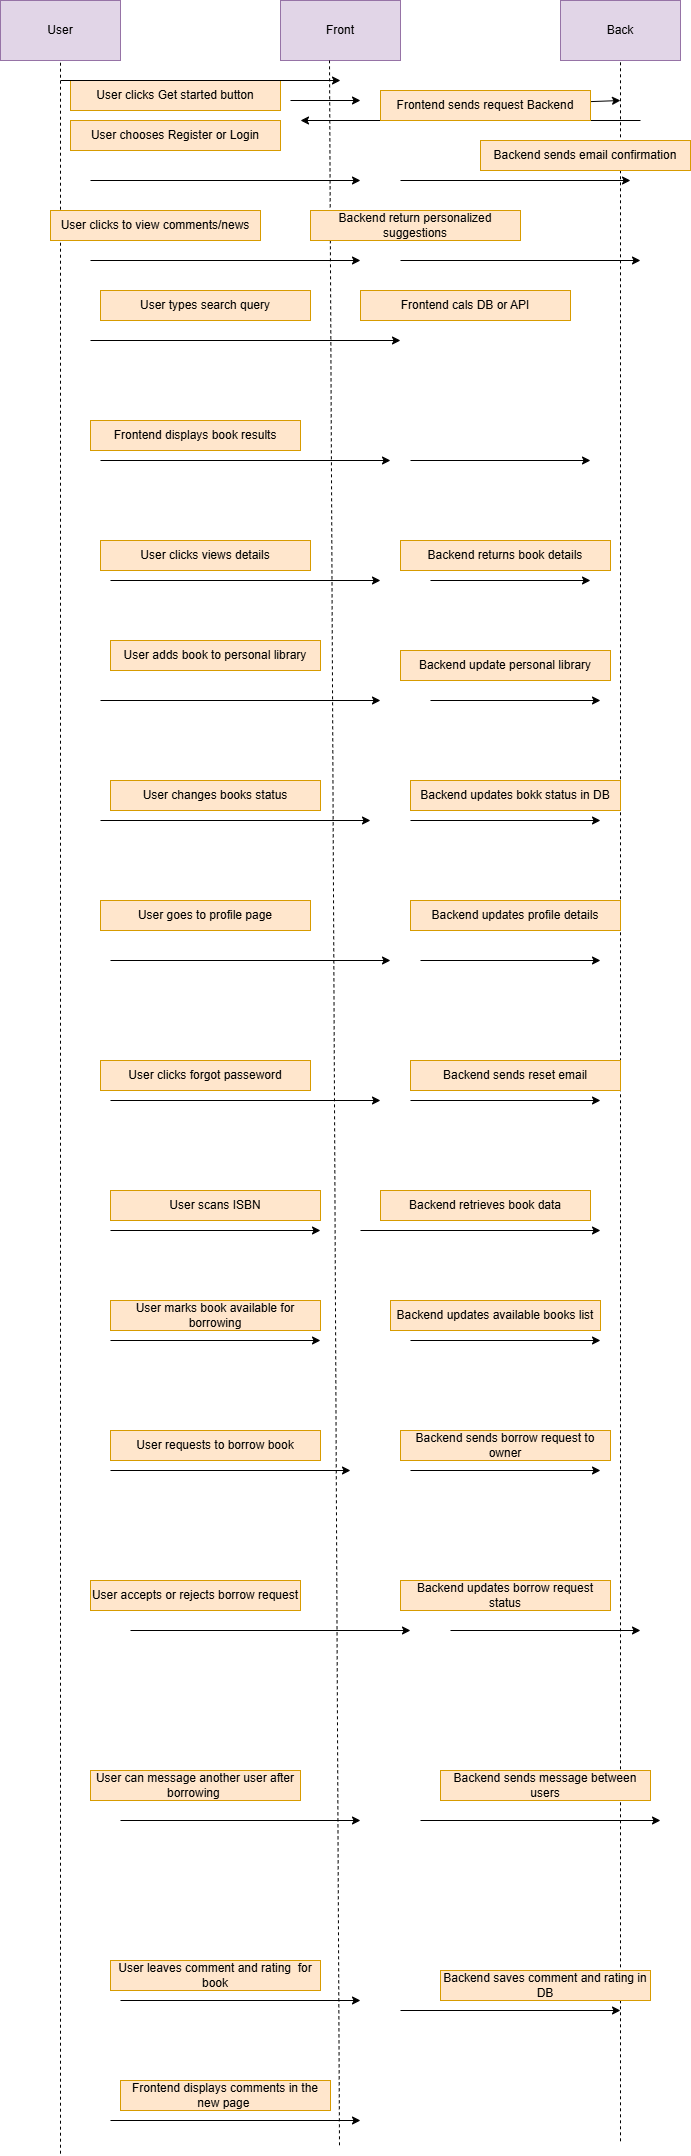

The diagram above was exported from draw.io. Its source (the exported page's mxGraphModel, read from the mxfile embedded in the PNG):
<mxGraphModel dx="1983" dy="717" grid="1" gridSize="10" guides="1" tooltips="1" connect="1" arrows="1" fold="1" page="1" pageScale="1" pageWidth="827" pageHeight="1169" math="0" shadow="0">
  <root>
    <mxCell id="0" />
    <mxCell id="1" parent="0" />
    <mxCell id="1CodhF04--ArAnrCT2DA-1" value="User" style="rounded=0;whiteSpace=wrap;html=1;fillColor=#e1d5e7;strokeColor=#9673a6;" vertex="1" parent="1">
      <mxGeometry x="80" y="60" width="120" height="60" as="geometry" />
    </mxCell>
    <mxCell id="1CodhF04--ArAnrCT2DA-2" value="Front" style="rounded=0;whiteSpace=wrap;html=1;fillColor=#e1d5e7;strokeColor=#9673a6;" vertex="1" parent="1">
      <mxGeometry x="360" y="60" width="120" height="60" as="geometry" />
    </mxCell>
    <mxCell id="1CodhF04--ArAnrCT2DA-3" value="Back" style="rounded=0;whiteSpace=wrap;html=1;fillColor=#e1d5e7;strokeColor=#9673a6;" vertex="1" parent="1">
      <mxGeometry x="640" y="60" width="120" height="60" as="geometry" />
    </mxCell>
    <mxCell id="1CodhF04--ArAnrCT2DA-4" value="" style="endArrow=none;dashed=1;html=1;rounded=0;" edge="1" parent="1">
      <mxGeometry width="50" height="50" relative="1" as="geometry">
        <mxPoint x="140" y="2213.199951171875" as="sourcePoint" />
        <mxPoint x="140" y="120" as="targetPoint" />
      </mxGeometry>
    </mxCell>
    <mxCell id="1CodhF04--ArAnrCT2DA-5" value="" style="endArrow=none;dashed=1;html=1;rounded=0;entryX=0.5;entryY=1;entryDx=0;entryDy=0;" edge="1" parent="1">
      <mxGeometry width="50" height="50" relative="1" as="geometry">
        <mxPoint x="419" y="2204.800048828125" as="sourcePoint" />
        <mxPoint x="409" y="120" as="targetPoint" />
      </mxGeometry>
    </mxCell>
    <mxCell id="1CodhF04--ArAnrCT2DA-6" value="" style="endArrow=none;dashed=1;html=1;rounded=0;entryX=0.5;entryY=1;entryDx=0;entryDy=0;" edge="1" parent="1" target="1CodhF04--ArAnrCT2DA-3">
      <mxGeometry width="50" height="50" relative="1" as="geometry">
        <mxPoint x="700" y="2200.800048828125" as="sourcePoint" />
        <mxPoint x="440" y="320" as="targetPoint" />
      </mxGeometry>
    </mxCell>
    <mxCell id="1CodhF04--ArAnrCT2DA-7" value="User clicks Get started button" style="rounded=0;whiteSpace=wrap;html=1;fillColor=#ffe6cc;strokeColor=#d79b00;" vertex="1" parent="1">
      <mxGeometry x="150" y="140" width="210" height="30" as="geometry" />
    </mxCell>
    <mxCell id="1CodhF04--ArAnrCT2DA-9" value="" style="endArrow=classic;html=1;rounded=0;" edge="1" parent="1">
      <mxGeometry width="50" height="50" relative="1" as="geometry">
        <mxPoint x="140" y="140" as="sourcePoint" />
        <mxPoint x="420" y="140" as="targetPoint" />
      </mxGeometry>
    </mxCell>
    <mxCell id="1CodhF04--ArAnrCT2DA-10" value="" style="endArrow=classic;html=1;rounded=0;" edge="1" parent="1" source="1CodhF04--ArAnrCT2DA-13">
      <mxGeometry width="50" height="50" relative="1" as="geometry">
        <mxPoint x="460" y="160" as="sourcePoint" />
        <mxPoint x="700" y="160" as="targetPoint" />
        <Array as="points" />
      </mxGeometry>
    </mxCell>
    <mxCell id="1CodhF04--ArAnrCT2DA-11" value="" style="endArrow=classic;html=1;rounded=0;" edge="1" parent="1">
      <mxGeometry width="50" height="50" relative="1" as="geometry">
        <mxPoint x="720" y="180" as="sourcePoint" />
        <mxPoint x="380" y="180" as="targetPoint" />
      </mxGeometry>
    </mxCell>
    <mxCell id="1CodhF04--ArAnrCT2DA-12" value="" style="endArrow=classic;html=1;rounded=0;" edge="1" parent="1">
      <mxGeometry width="50" height="50" relative="1" as="geometry">
        <mxPoint x="370" y="160" as="sourcePoint" />
        <mxPoint x="440" y="160" as="targetPoint" />
      </mxGeometry>
    </mxCell>
    <mxCell id="1CodhF04--ArAnrCT2DA-14" value="" style="endArrow=classic;html=1;rounded=0;" edge="1" parent="1" target="1CodhF04--ArAnrCT2DA-13">
      <mxGeometry width="50" height="50" relative="1" as="geometry">
        <mxPoint x="460" y="160" as="sourcePoint" />
        <mxPoint x="700" y="160" as="targetPoint" />
        <Array as="points" />
      </mxGeometry>
    </mxCell>
    <mxCell id="1CodhF04--ArAnrCT2DA-13" value="Frontend sends request Backend" style="rounded=0;whiteSpace=wrap;html=1;fillColor=#ffe6cc;strokeColor=#d79b00;" vertex="1" parent="1">
      <mxGeometry x="460" y="150" width="210" height="30" as="geometry" />
    </mxCell>
    <mxCell id="1CodhF04--ArAnrCT2DA-15" value="User chooses Register or Login" style="rounded=0;whiteSpace=wrap;html=1;fillColor=#ffe6cc;strokeColor=#d79b00;" vertex="1" parent="1">
      <mxGeometry x="150" y="180" width="210" height="30" as="geometry" />
    </mxCell>
    <mxCell id="1CodhF04--ArAnrCT2DA-16" value="" style="endArrow=classic;html=1;rounded=0;" edge="1" parent="1">
      <mxGeometry width="50" height="50" relative="1" as="geometry">
        <mxPoint x="170" y="240" as="sourcePoint" />
        <mxPoint x="440" y="240" as="targetPoint" />
      </mxGeometry>
    </mxCell>
    <mxCell id="1CodhF04--ArAnrCT2DA-17" value="" style="endArrow=classic;html=1;rounded=0;" edge="1" parent="1">
      <mxGeometry width="50" height="50" relative="1" as="geometry">
        <mxPoint x="480" y="240" as="sourcePoint" />
        <mxPoint x="710" y="240" as="targetPoint" />
      </mxGeometry>
    </mxCell>
    <mxCell id="1CodhF04--ArAnrCT2DA-18" value="Backend sends email confirmation" style="rounded=0;whiteSpace=wrap;html=1;fillColor=#ffe6cc;strokeColor=#d79b00;" vertex="1" parent="1">
      <mxGeometry x="560" y="200" width="210" height="30" as="geometry" />
    </mxCell>
    <mxCell id="1CodhF04--ArAnrCT2DA-19" value="" style="endArrow=classic;html=1;rounded=0;" edge="1" parent="1">
      <mxGeometry width="50" height="50" relative="1" as="geometry">
        <mxPoint x="170" y="320" as="sourcePoint" />
        <mxPoint x="440" y="320" as="targetPoint" />
      </mxGeometry>
    </mxCell>
    <mxCell id="1CodhF04--ArAnrCT2DA-20" value="" style="endArrow=classic;html=1;rounded=0;" edge="1" parent="1">
      <mxGeometry width="50" height="50" relative="1" as="geometry">
        <mxPoint x="480" y="320" as="sourcePoint" />
        <mxPoint x="720" y="320" as="targetPoint" />
      </mxGeometry>
    </mxCell>
    <mxCell id="1CodhF04--ArAnrCT2DA-21" value="User clicks to view comments/news" style="rounded=0;whiteSpace=wrap;html=1;fillColor=#ffe6cc;strokeColor=#d79b00;" vertex="1" parent="1">
      <mxGeometry x="130" y="270" width="210" height="30" as="geometry" />
    </mxCell>
    <mxCell id="1CodhF04--ArAnrCT2DA-22" value="Backend return personalized suggestions" style="rounded=0;whiteSpace=wrap;html=1;fillColor=#ffe6cc;strokeColor=#d79b00;" vertex="1" parent="1">
      <mxGeometry x="390" y="270" width="210" height="30" as="geometry" />
    </mxCell>
    <mxCell id="1CodhF04--ArAnrCT2DA-23" value="" style="endArrow=classic;html=1;rounded=0;" edge="1" parent="1">
      <mxGeometry width="50" height="50" relative="1" as="geometry">
        <mxPoint x="170" y="400" as="sourcePoint" />
        <mxPoint x="480" y="400" as="targetPoint" />
      </mxGeometry>
    </mxCell>
    <mxCell id="1CodhF04--ArAnrCT2DA-24" value="Frontend cals DB or API" style="rounded=0;whiteSpace=wrap;html=1;fillColor=#ffe6cc;strokeColor=#d79b00;" vertex="1" parent="1">
      <mxGeometry x="440" y="350" width="210" height="30" as="geometry" />
    </mxCell>
    <mxCell id="1CodhF04--ArAnrCT2DA-25" value="User types search query" style="rounded=0;whiteSpace=wrap;html=1;fillColor=#ffe6cc;strokeColor=#d79b00;" vertex="1" parent="1">
      <mxGeometry x="180" y="350" width="210" height="30" as="geometry" />
    </mxCell>
    <mxCell id="1CodhF04--ArAnrCT2DA-26" value="" style="endArrow=classic;html=1;rounded=0;" edge="1" parent="1">
      <mxGeometry width="50" height="50" relative="1" as="geometry">
        <mxPoint x="180" y="520" as="sourcePoint" />
        <mxPoint x="470" y="520" as="targetPoint" />
      </mxGeometry>
    </mxCell>
    <mxCell id="1CodhF04--ArAnrCT2DA-27" value="" style="endArrow=classic;html=1;rounded=0;" edge="1" parent="1">
      <mxGeometry width="50" height="50" relative="1" as="geometry">
        <mxPoint x="490" y="520" as="sourcePoint" />
        <mxPoint x="670" y="520" as="targetPoint" />
      </mxGeometry>
    </mxCell>
    <mxCell id="1CodhF04--ArAnrCT2DA-28" value="Frontend displays book results" style="rounded=0;whiteSpace=wrap;html=1;fillColor=#ffe6cc;strokeColor=#d79b00;" vertex="1" parent="1">
      <mxGeometry x="170" y="480" width="210" height="30" as="geometry" />
    </mxCell>
    <mxCell id="1CodhF04--ArAnrCT2DA-29" value="" style="endArrow=classic;html=1;rounded=0;" edge="1" parent="1">
      <mxGeometry width="50" height="50" relative="1" as="geometry">
        <mxPoint x="190" y="640" as="sourcePoint" />
        <mxPoint x="460" y="640" as="targetPoint" />
      </mxGeometry>
    </mxCell>
    <mxCell id="1CodhF04--ArAnrCT2DA-30" value="" style="endArrow=classic;html=1;rounded=0;" edge="1" parent="1">
      <mxGeometry width="50" height="50" relative="1" as="geometry">
        <mxPoint x="510" y="640" as="sourcePoint" />
        <mxPoint x="670" y="640" as="targetPoint" />
      </mxGeometry>
    </mxCell>
    <mxCell id="1CodhF04--ArAnrCT2DA-31" value="Backend returns book details" style="rounded=0;whiteSpace=wrap;html=1;fillColor=#ffe6cc;strokeColor=#d79b00;" vertex="1" parent="1">
      <mxGeometry x="480" y="600" width="210" height="30" as="geometry" />
    </mxCell>
    <mxCell id="1CodhF04--ArAnrCT2DA-32" value="User clicks views details" style="rounded=0;whiteSpace=wrap;html=1;fillColor=#ffe6cc;strokeColor=#d79b00;" vertex="1" parent="1">
      <mxGeometry x="180" y="600" width="210" height="30" as="geometry" />
    </mxCell>
    <mxCell id="1CodhF04--ArAnrCT2DA-33" value="" style="endArrow=classic;html=1;rounded=0;" edge="1" parent="1">
      <mxGeometry width="50" height="50" relative="1" as="geometry">
        <mxPoint x="180" y="760" as="sourcePoint" />
        <mxPoint x="460" y="760" as="targetPoint" />
      </mxGeometry>
    </mxCell>
    <mxCell id="1CodhF04--ArAnrCT2DA-34" value="" style="endArrow=classic;html=1;rounded=0;" edge="1" parent="1">
      <mxGeometry width="50" height="50" relative="1" as="geometry">
        <mxPoint x="510" y="760" as="sourcePoint" />
        <mxPoint x="680" y="760" as="targetPoint" />
      </mxGeometry>
    </mxCell>
    <mxCell id="1CodhF04--ArAnrCT2DA-35" value="User adds book to personal library" style="rounded=0;whiteSpace=wrap;html=1;fillColor=#ffe6cc;strokeColor=#d79b00;" vertex="1" parent="1">
      <mxGeometry x="190" y="700" width="210" height="30" as="geometry" />
    </mxCell>
    <mxCell id="1CodhF04--ArAnrCT2DA-36" value="Backend update personal library" style="rounded=0;whiteSpace=wrap;html=1;fillColor=#ffe6cc;strokeColor=#d79b00;" vertex="1" parent="1">
      <mxGeometry x="480" y="710" width="210" height="30" as="geometry" />
    </mxCell>
    <mxCell id="1CodhF04--ArAnrCT2DA-37" value="User changes books status" style="rounded=0;whiteSpace=wrap;html=1;fillColor=#ffe6cc;strokeColor=#d79b00;" vertex="1" parent="1">
      <mxGeometry x="190" y="840" width="210" height="30" as="geometry" />
    </mxCell>
    <mxCell id="1CodhF04--ArAnrCT2DA-38" value="Backend updates bokk status in DB" style="rounded=0;whiteSpace=wrap;html=1;fillColor=#ffe6cc;strokeColor=#d79b00;" vertex="1" parent="1">
      <mxGeometry x="490" y="840" width="210" height="30" as="geometry" />
    </mxCell>
    <mxCell id="1CodhF04--ArAnrCT2DA-39" value="User goes to profile page" style="rounded=0;whiteSpace=wrap;html=1;fillColor=#ffe6cc;strokeColor=#d79b00;" vertex="1" parent="1">
      <mxGeometry x="180" y="960" width="210" height="30" as="geometry" />
    </mxCell>
    <mxCell id="1CodhF04--ArAnrCT2DA-40" value="Backend updates profile details" style="rounded=0;whiteSpace=wrap;html=1;fillColor=#ffe6cc;strokeColor=#d79b00;" vertex="1" parent="1">
      <mxGeometry x="490" y="960" width="210" height="30" as="geometry" />
    </mxCell>
    <mxCell id="1CodhF04--ArAnrCT2DA-41" value="" style="endArrow=classic;html=1;rounded=0;" edge="1" parent="1">
      <mxGeometry width="50" height="50" relative="1" as="geometry">
        <mxPoint x="180" y="880" as="sourcePoint" />
        <mxPoint x="450" y="880" as="targetPoint" />
      </mxGeometry>
    </mxCell>
    <mxCell id="1CodhF04--ArAnrCT2DA-42" value="" style="endArrow=classic;html=1;rounded=0;" edge="1" parent="1">
      <mxGeometry width="50" height="50" relative="1" as="geometry">
        <mxPoint x="490" y="880" as="sourcePoint" />
        <mxPoint x="680" y="880" as="targetPoint" />
      </mxGeometry>
    </mxCell>
    <mxCell id="1CodhF04--ArAnrCT2DA-43" value="" style="endArrow=classic;html=1;rounded=0;" edge="1" parent="1">
      <mxGeometry width="50" height="50" relative="1" as="geometry">
        <mxPoint x="190" y="1020" as="sourcePoint" />
        <mxPoint x="470" y="1020" as="targetPoint" />
      </mxGeometry>
    </mxCell>
    <mxCell id="1CodhF04--ArAnrCT2DA-44" value="" style="endArrow=classic;html=1;rounded=0;" edge="1" parent="1">
      <mxGeometry width="50" height="50" relative="1" as="geometry">
        <mxPoint x="500" y="1020" as="sourcePoint" />
        <mxPoint x="680" y="1020" as="targetPoint" />
      </mxGeometry>
    </mxCell>
    <mxCell id="1CodhF04--ArAnrCT2DA-45" value="" style="endArrow=classic;html=1;rounded=0;" edge="1" parent="1">
      <mxGeometry width="50" height="50" relative="1" as="geometry">
        <mxPoint x="190" y="1160" as="sourcePoint" />
        <mxPoint x="460" y="1160" as="targetPoint" />
      </mxGeometry>
    </mxCell>
    <mxCell id="1CodhF04--ArAnrCT2DA-46" value="" style="endArrow=classic;html=1;rounded=0;" edge="1" parent="1">
      <mxGeometry width="50" height="50" relative="1" as="geometry">
        <mxPoint x="490" y="1160" as="sourcePoint" />
        <mxPoint x="680" y="1160" as="targetPoint" />
      </mxGeometry>
    </mxCell>
    <mxCell id="1CodhF04--ArAnrCT2DA-47" value="User clicks forgot passeword" style="rounded=0;whiteSpace=wrap;html=1;fillColor=#ffe6cc;strokeColor=#d79b00;" vertex="1" parent="1">
      <mxGeometry x="180" y="1120" width="210" height="30" as="geometry" />
    </mxCell>
    <mxCell id="1CodhF04--ArAnrCT2DA-48" value="Backend sends reset email" style="rounded=0;whiteSpace=wrap;html=1;fillColor=#ffe6cc;strokeColor=#d79b00;" vertex="1" parent="1">
      <mxGeometry x="490" y="1120" width="210" height="30" as="geometry" />
    </mxCell>
    <mxCell id="1CodhF04--ArAnrCT2DA-49" value="" style="endArrow=classic;html=1;rounded=0;" edge="1" parent="1">
      <mxGeometry width="50" height="50" relative="1" as="geometry">
        <mxPoint x="190" y="1290" as="sourcePoint" />
        <mxPoint x="400" y="1290" as="targetPoint" />
      </mxGeometry>
    </mxCell>
    <mxCell id="1CodhF04--ArAnrCT2DA-50" value="User scans ISBN" style="rounded=0;whiteSpace=wrap;html=1;fillColor=#ffe6cc;strokeColor=#d79b00;" vertex="1" parent="1">
      <mxGeometry x="190" y="1250" width="210" height="30" as="geometry" />
    </mxCell>
    <mxCell id="1CodhF04--ArAnrCT2DA-51" value="" style="endArrow=classic;html=1;rounded=0;" edge="1" parent="1">
      <mxGeometry width="50" height="50" relative="1" as="geometry">
        <mxPoint x="440" y="1290" as="sourcePoint" />
        <mxPoint x="680" y="1290" as="targetPoint" />
      </mxGeometry>
    </mxCell>
    <mxCell id="1CodhF04--ArAnrCT2DA-52" value="Backend retrieves book data" style="rounded=0;whiteSpace=wrap;html=1;fillColor=#ffe6cc;strokeColor=#d79b00;" vertex="1" parent="1">
      <mxGeometry x="460" y="1250" width="210" height="30" as="geometry" />
    </mxCell>
    <mxCell id="1CodhF04--ArAnrCT2DA-53" value="" style="endArrow=classic;html=1;rounded=0;" edge="1" parent="1">
      <mxGeometry width="50" height="50" relative="1" as="geometry">
        <mxPoint x="190" y="1400" as="sourcePoint" />
        <mxPoint x="400" y="1400" as="targetPoint" />
      </mxGeometry>
    </mxCell>
    <mxCell id="1CodhF04--ArAnrCT2DA-54" value="" style="endArrow=classic;html=1;rounded=0;" edge="1" parent="1">
      <mxGeometry width="50" height="50" relative="1" as="geometry">
        <mxPoint x="490" y="1400" as="sourcePoint" />
        <mxPoint x="680" y="1400" as="targetPoint" />
      </mxGeometry>
    </mxCell>
    <mxCell id="1CodhF04--ArAnrCT2DA-55" value="User marks book available for borrowing" style="rounded=0;whiteSpace=wrap;html=1;fillColor=#ffe6cc;strokeColor=#d79b00;" vertex="1" parent="1">
      <mxGeometry x="190" y="1360" width="210" height="30" as="geometry" />
    </mxCell>
    <mxCell id="1CodhF04--ArAnrCT2DA-56" value="Backend updates available books list" style="rounded=0;whiteSpace=wrap;html=1;fillColor=#ffe6cc;strokeColor=#d79b00;" vertex="1" parent="1">
      <mxGeometry x="470" y="1360" width="210" height="30" as="geometry" />
    </mxCell>
    <mxCell id="1CodhF04--ArAnrCT2DA-57" value="" style="endArrow=classic;html=1;rounded=0;" edge="1" parent="1">
      <mxGeometry width="50" height="50" relative="1" as="geometry">
        <mxPoint x="190" y="1530" as="sourcePoint" />
        <mxPoint x="430" y="1530" as="targetPoint" />
      </mxGeometry>
    </mxCell>
    <mxCell id="1CodhF04--ArAnrCT2DA-58" value="" style="endArrow=classic;html=1;rounded=0;" edge="1" parent="1">
      <mxGeometry width="50" height="50" relative="1" as="geometry">
        <mxPoint x="490" y="1530" as="sourcePoint" />
        <mxPoint x="680" y="1530" as="targetPoint" />
      </mxGeometry>
    </mxCell>
    <mxCell id="1CodhF04--ArAnrCT2DA-59" value="User requests to borrow book" style="rounded=0;whiteSpace=wrap;html=1;fillColor=#ffe6cc;strokeColor=#d79b00;" vertex="1" parent="1">
      <mxGeometry x="190" y="1490" width="210" height="30" as="geometry" />
    </mxCell>
    <mxCell id="1CodhF04--ArAnrCT2DA-60" value="Backend sends borrow request to owner" style="rounded=0;whiteSpace=wrap;html=1;fillColor=#ffe6cc;strokeColor=#d79b00;" vertex="1" parent="1">
      <mxGeometry x="480" y="1490" width="210" height="30" as="geometry" />
    </mxCell>
    <mxCell id="1CodhF04--ArAnrCT2DA-61" value="" style="endArrow=classic;html=1;rounded=0;" edge="1" parent="1">
      <mxGeometry width="50" height="50" relative="1" as="geometry">
        <mxPoint x="210" y="1690" as="sourcePoint" />
        <mxPoint x="490" y="1690" as="targetPoint" />
      </mxGeometry>
    </mxCell>
    <mxCell id="1CodhF04--ArAnrCT2DA-62" value="" style="endArrow=classic;html=1;rounded=0;" edge="1" parent="1">
      <mxGeometry width="50" height="50" relative="1" as="geometry">
        <mxPoint x="530" y="1690" as="sourcePoint" />
        <mxPoint x="720" y="1690" as="targetPoint" />
      </mxGeometry>
    </mxCell>
    <mxCell id="1CodhF04--ArAnrCT2DA-63" value="User accepts or rejects borrow request" style="rounded=0;whiteSpace=wrap;html=1;fillColor=#ffe6cc;strokeColor=#d79b00;" vertex="1" parent="1">
      <mxGeometry x="170" y="1640" width="210" height="30" as="geometry" />
    </mxCell>
    <mxCell id="1CodhF04--ArAnrCT2DA-64" value="Backend updates borrow request status" style="rounded=0;whiteSpace=wrap;html=1;fillColor=#ffe6cc;strokeColor=#d79b00;" vertex="1" parent="1">
      <mxGeometry x="480" y="1640" width="210" height="30" as="geometry" />
    </mxCell>
    <mxCell id="1CodhF04--ArAnrCT2DA-65" value="" style="endArrow=classic;html=1;rounded=0;" edge="1" parent="1">
      <mxGeometry width="50" height="50" relative="1" as="geometry">
        <mxPoint x="200" y="1880" as="sourcePoint" />
        <mxPoint x="440" y="1880" as="targetPoint" />
      </mxGeometry>
    </mxCell>
    <mxCell id="1CodhF04--ArAnrCT2DA-66" value="" style="endArrow=classic;html=1;rounded=0;" edge="1" parent="1">
      <mxGeometry width="50" height="50" relative="1" as="geometry">
        <mxPoint x="500" y="1880" as="sourcePoint" />
        <mxPoint x="740" y="1880" as="targetPoint" />
      </mxGeometry>
    </mxCell>
    <mxCell id="1CodhF04--ArAnrCT2DA-67" value="User can message another user after borrowing&amp;nbsp;" style="rounded=0;whiteSpace=wrap;html=1;fillColor=#ffe6cc;strokeColor=#d79b00;" vertex="1" parent="1">
      <mxGeometry x="170" y="1830" width="210" height="30" as="geometry" />
    </mxCell>
    <mxCell id="1CodhF04--ArAnrCT2DA-68" value="Backend sends message between users" style="rounded=0;whiteSpace=wrap;html=1;fillColor=#ffe6cc;strokeColor=#d79b00;" vertex="1" parent="1">
      <mxGeometry x="520" y="1830" width="210" height="30" as="geometry" />
    </mxCell>
    <mxCell id="1CodhF04--ArAnrCT2DA-69" value="User leaves comment and rating&amp;nbsp; for book" style="rounded=0;whiteSpace=wrap;html=1;fillColor=#ffe6cc;strokeColor=#d79b00;" vertex="1" parent="1">
      <mxGeometry x="190" y="2020" width="210" height="30" as="geometry" />
    </mxCell>
    <mxCell id="1CodhF04--ArAnrCT2DA-70" value="Backend saves comment and rating in DB" style="rounded=0;whiteSpace=wrap;html=1;fillColor=#ffe6cc;strokeColor=#d79b00;" vertex="1" parent="1">
      <mxGeometry x="520" y="2030" width="210" height="30" as="geometry" />
    </mxCell>
    <mxCell id="1CodhF04--ArAnrCT2DA-71" value="Frontend displays comments in the new page&amp;nbsp;" style="rounded=0;whiteSpace=wrap;html=1;fillColor=#ffe6cc;strokeColor=#d79b00;" vertex="1" parent="1">
      <mxGeometry x="200" y="2140" width="210" height="30" as="geometry" />
    </mxCell>
    <mxCell id="1CodhF04--ArAnrCT2DA-73" value="" style="endArrow=classic;html=1;rounded=0;" edge="1" parent="1">
      <mxGeometry width="50" height="50" relative="1" as="geometry">
        <mxPoint x="200" y="2060" as="sourcePoint" />
        <mxPoint x="440" y="2060" as="targetPoint" />
      </mxGeometry>
    </mxCell>
    <mxCell id="1CodhF04--ArAnrCT2DA-74" value="" style="endArrow=classic;html=1;rounded=0;" edge="1" parent="1">
      <mxGeometry width="50" height="50" relative="1" as="geometry">
        <mxPoint x="480" y="2070" as="sourcePoint" />
        <mxPoint x="700" y="2070" as="targetPoint" />
      </mxGeometry>
    </mxCell>
    <mxCell id="1CodhF04--ArAnrCT2DA-75" value="" style="endArrow=classic;html=1;rounded=0;" edge="1" parent="1">
      <mxGeometry width="50" height="50" relative="1" as="geometry">
        <mxPoint x="190" y="2180" as="sourcePoint" />
        <mxPoint x="440" y="2180" as="targetPoint" />
      </mxGeometry>
    </mxCell>
  </root>
</mxGraphModel>